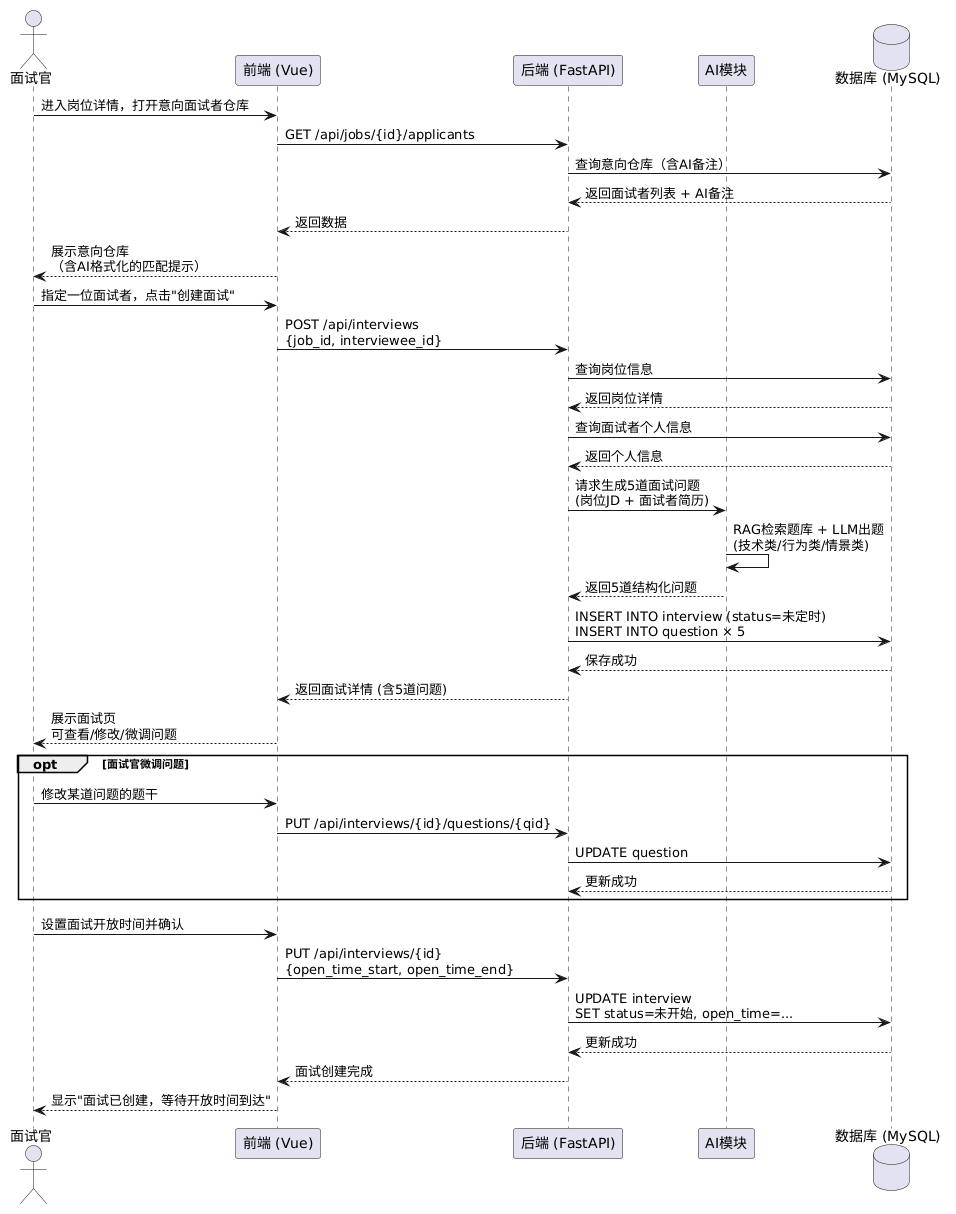

The diagram above was rendered by PlantUML. Its source (embedded in the PNG):
@startuml
'
' 时序图 2 —— 面试官创建面试（含AI出题与微调）
'
actor "面试官" as I
participant "前端 (Vue)" as FE
participant "后端 (FastAPI)" as BE
participant "AI模块" as AI
database "数据库 (MySQL)" as DB

I -> FE : 进入岗位详情，打开意向面试者仓库
FE -> BE : GET /api/jobs/{id}/applicants
BE -> DB : 查询意向仓库（含AI备注）
DB --> BE : 返回面试者列表 + AI备注
BE --> FE : 返回数据
FE --> I : 展示意向仓库\n（含AI格式化的匹配提示）

I -> FE : 指定一位面试者，点击"创建面试"
FE -> BE : POST /api/interviews\n{job_id, interviewee_id}

BE -> DB : 查询岗位信息
DB --> BE : 返回岗位详情
BE -> DB : 查询面试者个人信息
DB --> BE : 返回个人信息

BE -> AI : 请求生成5道面试问题\n(岗位JD + 面试者简历)
AI -> AI : RAG检索题库 + LLM出题\n(技术类/行为类/情景类)
AI --> BE : 返回5道结构化问题

BE -> DB : INSERT INTO interview (status=未定时)\nINSERT INTO question × 5
DB --> BE : 保存成功

BE --> FE : 返回面试详情 (含5道问题)
FE --> I : 展示面试页\n可查看/修改/微调问题

opt 面试官微调问题
  I -> FE : 修改某道问题的题干
  FE -> BE : PUT /api/interviews/{id}/questions/{qid}
  BE -> DB : UPDATE question
  DB --> BE : 更新成功
end

I -> FE : 设置面试开放时间并确认
FE -> BE : PUT /api/interviews/{id}\n{open_time_start, open_time_end}
BE -> DB : UPDATE interview\nSET status=未开始, open_time=...
DB --> BE : 更新成功
BE --> FE : 面试创建完成
FE --> I : 显示"面试已创建，等待开放时间到达"
@enduml